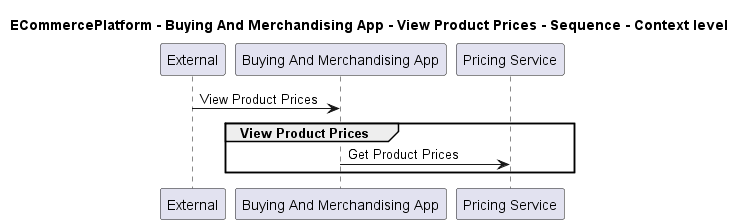

The diagram above was rendered by PlantUML. Its source (embedded in the PNG):
@startuml

title ECommercePlatform - Buying And Merchandising App - View Product Prices - Sequence - Context level

participant "External" as C4InterFlow.SoftwareSystems.ExternalSystem
participant "Buying And Merchandising App" as ECommercePlatform.SoftwareSystems.BuyingAndMerchandisingApp
participant "Pricing Service" as ECommercePlatform.SoftwareSystems.PricingService

C4InterFlow.SoftwareSystems.ExternalSystem -> ECommercePlatform.SoftwareSystems.BuyingAndMerchandisingApp : View Product Prices
group View Product Prices
ECommercePlatform.SoftwareSystems.BuyingAndMerchandisingApp -> ECommercePlatform.SoftwareSystems.PricingService : Get Product Prices
end


@enduml